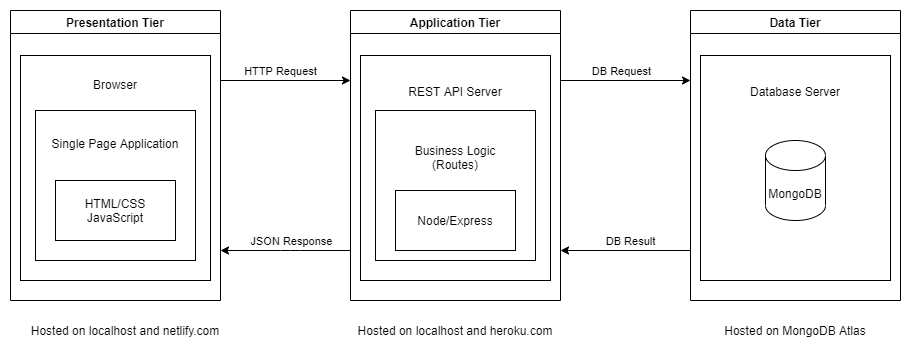

The diagram above was exported from draw.io. Its source (the exported page's mxGraphModel, read from the mxfile embedded in the PNG):
<mxGraphModel dx="1138" dy="658" grid="1" gridSize="10" guides="1" tooltips="1" connect="1" arrows="1" fold="1" page="1" pageScale="1" pageWidth="1100" pageHeight="850" math="0" shadow="0">
  <root>
    <mxCell id="0" />
    <mxCell id="1" parent="0" />
    <mxCell id="2" value="Presentation Tier" style="swimlane;" vertex="1" parent="1">
      <mxGeometry x="30" y="30" width="210" height="290" as="geometry" />
    </mxCell>
    <mxCell id="3" value="Browser&lt;br&gt;&lt;br&gt;&lt;br&gt;&lt;br&gt;&lt;br&gt;&lt;br&gt;&lt;br&gt;&lt;br&gt;&lt;br&gt;&lt;br&gt;&lt;br&gt;&lt;br&gt;&lt;br&gt;" style="rounded=0;whiteSpace=wrap;html=1;" vertex="1" parent="2">
      <mxGeometry x="10" y="45" width="190" height="225" as="geometry" />
    </mxCell>
    <mxCell id="4" value="Single Page Application&lt;br&gt;&lt;br&gt;&lt;br&gt;&lt;br&gt;&lt;br&gt;&lt;br&gt;&lt;br&gt;" style="rounded=0;whiteSpace=wrap;html=1;" vertex="1" parent="2">
      <mxGeometry x="25" y="100" width="160" height="150" as="geometry" />
    </mxCell>
    <mxCell id="5" value="HTML/CSS&lt;br&gt;JavaScript" style="rounded=0;whiteSpace=wrap;html=1;" vertex="1" parent="2">
      <mxGeometry x="45" y="170" width="120" height="60" as="geometry" />
    </mxCell>
    <mxCell id="6" value="Application Tier" style="swimlane;startSize=23;" vertex="1" parent="1">
      <mxGeometry x="370" y="30" width="210" height="290" as="geometry" />
    </mxCell>
    <mxCell id="7" value="REST API Server&lt;br&gt;&lt;br&gt;&lt;br&gt;&lt;br&gt;&lt;br&gt;&lt;br&gt;&lt;br&gt;&lt;br&gt;&lt;br&gt;&lt;br&gt;&lt;br&gt;&lt;br&gt;" style="rounded=0;whiteSpace=wrap;html=1;" vertex="1" parent="6">
      <mxGeometry x="10" y="45" width="190" height="225" as="geometry" />
    </mxCell>
    <mxCell id="8" value="Business Logic&lt;br&gt;(Routes)&lt;br&gt;&lt;br&gt;&lt;br&gt;&lt;br&gt;&lt;br&gt;" style="rounded=0;whiteSpace=wrap;html=1;" vertex="1" parent="6">
      <mxGeometry x="25" y="100" width="160" height="150" as="geometry" />
    </mxCell>
    <mxCell id="9" value="Node/Express" style="rounded=0;whiteSpace=wrap;html=1;" vertex="1" parent="6">
      <mxGeometry x="45" y="180" width="120" height="60" as="geometry" />
    </mxCell>
    <mxCell id="10" value="Data Tier" style="swimlane;" vertex="1" parent="1">
      <mxGeometry x="710" y="30" width="210" height="290" as="geometry" />
    </mxCell>
    <mxCell id="11" value="Database Server&lt;br&gt;&lt;br&gt;&lt;br&gt;&lt;br&gt;&lt;br&gt;&lt;br&gt;&lt;br&gt;&lt;br&gt;&lt;br&gt;&lt;br&gt;&lt;br&gt;&lt;br&gt;" style="rounded=0;whiteSpace=wrap;html=1;" vertex="1" parent="10">
      <mxGeometry x="10" y="45" width="190" height="225" as="geometry" />
    </mxCell>
    <mxCell id="12" value="MongoDB" style="shape=cylinder3;whiteSpace=wrap;html=1;boundedLbl=1;backgroundOutline=1;size=15;" vertex="1" parent="10">
      <mxGeometry x="75" y="130" width="60" height="80" as="geometry" />
    </mxCell>
    <mxCell id="13" value="" style="endArrow=classic;html=1;" edge="1" parent="1">
      <mxGeometry width="50" height="50" relative="1" as="geometry">
        <mxPoint x="580" y="100" as="sourcePoint" />
        <mxPoint x="710" y="100" as="targetPoint" />
      </mxGeometry>
    </mxCell>
    <mxCell id="14" value="DB Request" style="edgeLabel;html=1;align=center;verticalAlign=middle;resizable=0;points=[];" vertex="1" connectable="0" parent="13">
      <mxGeometry x="0.4462" y="-2" relative="1" as="geometry">
        <mxPoint x="-34" y="-12" as="offset" />
      </mxGeometry>
    </mxCell>
    <mxCell id="15" value="" style="endArrow=classic;html=1;" edge="1" parent="1">
      <mxGeometry width="50" height="50" relative="1" as="geometry">
        <mxPoint x="240" y="100" as="sourcePoint" />
        <mxPoint x="370" y="100" as="targetPoint" />
      </mxGeometry>
    </mxCell>
    <mxCell id="16" value="HTTP Request" style="edgeLabel;html=1;align=center;verticalAlign=middle;resizable=0;points=[];" vertex="1" connectable="0" parent="15">
      <mxGeometry x="-0.2769" y="7" relative="1" as="geometry">
        <mxPoint x="13" y="-3" as="offset" />
      </mxGeometry>
    </mxCell>
    <mxCell id="17" value="" style="endArrow=classic;html=1;" edge="1" parent="1">
      <mxGeometry width="50" height="50" relative="1" as="geometry">
        <mxPoint x="710" y="270" as="sourcePoint" />
        <mxPoint x="580" y="270" as="targetPoint" />
      </mxGeometry>
    </mxCell>
    <mxCell id="18" value="DB Result" style="edgeLabel;html=1;align=center;verticalAlign=middle;resizable=0;points=[];" vertex="1" connectable="0" parent="17">
      <mxGeometry x="-0.3692" y="-4" relative="1" as="geometry">
        <mxPoint x="-19" y="-6" as="offset" />
      </mxGeometry>
    </mxCell>
    <mxCell id="19" value="" style="endArrow=classic;html=1;" edge="1" parent="1">
      <mxGeometry width="50" height="50" relative="1" as="geometry">
        <mxPoint x="370" y="270" as="sourcePoint" />
        <mxPoint x="240" y="270" as="targetPoint" />
        <Array as="points">
          <mxPoint x="310" y="270" />
        </Array>
      </mxGeometry>
    </mxCell>
    <mxCell id="20" value="JSON Response" style="edgeLabel;html=1;align=center;verticalAlign=middle;resizable=0;points=[];" vertex="1" connectable="0" parent="19">
      <mxGeometry x="-0.2923" y="-1" relative="1" as="geometry">
        <mxPoint x="-14" y="-9" as="offset" />
      </mxGeometry>
    </mxCell>
    <mxCell id="21" value="Hosted on localhost and heroku.com" style="text;html=1;strokeColor=none;fillColor=none;align=center;verticalAlign=middle;whiteSpace=wrap;rounded=0;" vertex="1" parent="1">
      <mxGeometry x="370" y="340" width="210" height="20" as="geometry" />
    </mxCell>
    <mxCell id="22" value="Hosted on localhost and netlify.com" style="text;html=1;strokeColor=none;fillColor=none;align=center;verticalAlign=middle;whiteSpace=wrap;rounded=0;" vertex="1" parent="1">
      <mxGeometry x="40" y="340" width="210" height="20" as="geometry" />
    </mxCell>
    <mxCell id="23" value="Hosted on MongoDB Atlas" style="text;html=1;strokeColor=none;fillColor=none;align=center;verticalAlign=middle;whiteSpace=wrap;rounded=0;" vertex="1" parent="1">
      <mxGeometry x="710" y="340" width="210" height="20" as="geometry" />
    </mxCell>
  </root>
</mxGraphModel>